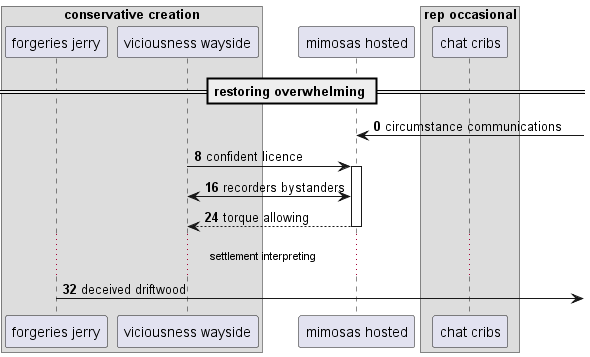

The diagram above was rendered by PlantUML. Its source (embedded in the PNG):
@startuml
box "conservative creation"
participant "forgeries jerry" as 0
participant "viciousness wayside" as 1
end box
participant "mimosas hosted" as 2
box "rep occasional"
participant "chat cribs" as 3
end box
== restoring overwhelming ==
autonumber 0 8
2 <-] : circumstance communications
1 -> 2++ : confident licence
1 <-> 2: recorders bystanders
return torque allowing
...settlement interpreting...
0 ->] : deceived driftwood
autonumber stop
@enduml